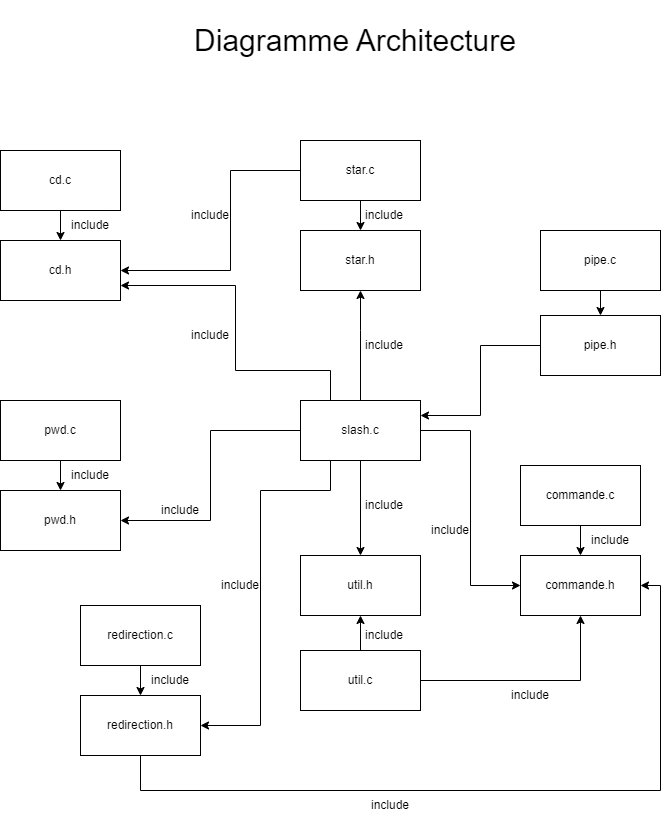

The diagram above was exported from draw.io. Its source (the exported page's mxGraphModel, read from the mxfile embedded in the PNG):
<mxGraphModel dx="1434" dy="696" grid="1" gridSize="10" guides="1" tooltips="1" connect="1" arrows="1" fold="1" page="1" pageScale="1" pageWidth="827" pageHeight="1169" math="0" shadow="0">
  <root>
    <mxCell id="0" />
    <mxCell id="1" parent="0" />
    <mxCell id="wzqq3LZm46hhOFpncI2U-45" value="" style="edgeStyle=orthogonalEdgeStyle;rounded=0;orthogonalLoop=1;jettySize=auto;html=1;exitX=0.25;exitY=0;exitDx=0;exitDy=0;entryX=1;entryY=0.75;entryDx=0;entryDy=0;" edge="1" parent="1" source="wzqq3LZm46hhOFpncI2U-1" target="wzqq3LZm46hhOFpncI2U-5">
      <mxGeometry relative="1" as="geometry">
        <mxPoint x="230" y="300" as="targetPoint" />
        <Array as="points">
          <mxPoint x="390" y="400" />
          <mxPoint x="295" y="400" />
          <mxPoint x="295" y="315" />
        </Array>
      </mxGeometry>
    </mxCell>
    <mxCell id="wzqq3LZm46hhOFpncI2U-49" value="" style="edgeStyle=orthogonalEdgeStyle;rounded=0;orthogonalLoop=1;jettySize=auto;html=1;" edge="1" parent="1" source="wzqq3LZm46hhOFpncI2U-1" target="wzqq3LZm46hhOFpncI2U-13">
      <mxGeometry relative="1" as="geometry" />
    </mxCell>
    <mxCell id="wzqq3LZm46hhOFpncI2U-51" value="" style="edgeStyle=orthogonalEdgeStyle;rounded=0;orthogonalLoop=1;jettySize=auto;html=1;entryX=1;entryY=0.5;entryDx=0;entryDy=0;" edge="1" parent="1" source="wzqq3LZm46hhOFpncI2U-1" target="wzqq3LZm46hhOFpncI2U-6">
      <mxGeometry relative="1" as="geometry">
        <mxPoint x="220" y="459.9999999999998" as="targetPoint" />
      </mxGeometry>
    </mxCell>
    <mxCell id="wzqq3LZm46hhOFpncI2U-54" value="" style="edgeStyle=orthogonalEdgeStyle;rounded=0;orthogonalLoop=1;jettySize=auto;html=1;entryX=0.5;entryY=1;entryDx=0;entryDy=0;" edge="1" parent="1" source="wzqq3LZm46hhOFpncI2U-1" target="wzqq3LZm46hhOFpncI2U-10">
      <mxGeometry relative="1" as="geometry">
        <Array as="points">
          <mxPoint x="420" y="360" />
          <mxPoint x="420" y="360" />
        </Array>
      </mxGeometry>
    </mxCell>
    <mxCell id="wzqq3LZm46hhOFpncI2U-57" value="" style="edgeStyle=orthogonalEdgeStyle;rounded=0;orthogonalLoop=1;jettySize=auto;html=1;entryX=0;entryY=0.5;entryDx=0;entryDy=0;" edge="1" parent="1" source="wzqq3LZm46hhOFpncI2U-1" target="wzqq3LZm46hhOFpncI2U-3">
      <mxGeometry relative="1" as="geometry" />
    </mxCell>
    <mxCell id="wzqq3LZm46hhOFpncI2U-1" value="slash.c" style="rounded=0;whiteSpace=wrap;html=1;" vertex="1" parent="1">
      <mxGeometry x="360" y="430" width="120" height="60" as="geometry" />
    </mxCell>
    <mxCell id="wzqq3LZm46hhOFpncI2U-35" value="" style="edgeStyle=orthogonalEdgeStyle;rounded=0;orthogonalLoop=1;jettySize=auto;html=1;" edge="1" parent="1" source="wzqq3LZm46hhOFpncI2U-2" target="wzqq3LZm46hhOFpncI2U-3">
      <mxGeometry relative="1" as="geometry" />
    </mxCell>
    <mxCell id="wzqq3LZm46hhOFpncI2U-2" value="commande.c" style="rounded=0;whiteSpace=wrap;html=1;" vertex="1" parent="1">
      <mxGeometry x="580" y="495" width="120" height="60" as="geometry" />
    </mxCell>
    <mxCell id="wzqq3LZm46hhOFpncI2U-3" value="commande.h" style="rounded=0;whiteSpace=wrap;html=1;" vertex="1" parent="1">
      <mxGeometry x="580" y="585" width="120" height="60" as="geometry" />
    </mxCell>
    <mxCell id="wzqq3LZm46hhOFpncI2U-38" value="" style="edgeStyle=orthogonalEdgeStyle;rounded=0;orthogonalLoop=1;jettySize=auto;html=1;" edge="1" parent="1" source="wzqq3LZm46hhOFpncI2U-4" target="wzqq3LZm46hhOFpncI2U-5">
      <mxGeometry relative="1" as="geometry" />
    </mxCell>
    <mxCell id="wzqq3LZm46hhOFpncI2U-4" value="cd.c" style="rounded=0;whiteSpace=wrap;html=1;" vertex="1" parent="1">
      <mxGeometry x="60" y="180" width="120" height="60" as="geometry" />
    </mxCell>
    <mxCell id="wzqq3LZm46hhOFpncI2U-5" value="cd.h" style="rounded=0;whiteSpace=wrap;html=1;" vertex="1" parent="1">
      <mxGeometry x="60" y="270" width="120" height="60" as="geometry" />
    </mxCell>
    <mxCell id="wzqq3LZm46hhOFpncI2U-6" value="pwd.h" style="rounded=0;whiteSpace=wrap;html=1;" vertex="1" parent="1">
      <mxGeometry x="60" y="520" width="120" height="60" as="geometry" />
    </mxCell>
    <mxCell id="wzqq3LZm46hhOFpncI2U-39" value="" style="edgeStyle=orthogonalEdgeStyle;rounded=0;orthogonalLoop=1;jettySize=auto;html=1;" edge="1" parent="1" source="wzqq3LZm46hhOFpncI2U-7" target="wzqq3LZm46hhOFpncI2U-6">
      <mxGeometry relative="1" as="geometry" />
    </mxCell>
    <mxCell id="wzqq3LZm46hhOFpncI2U-7" value="pwd.c" style="rounded=0;whiteSpace=wrap;html=1;" vertex="1" parent="1">
      <mxGeometry x="60" y="430" width="120" height="60" as="geometry" />
    </mxCell>
    <mxCell id="wzqq3LZm46hhOFpncI2U-61" value="" style="edgeStyle=orthogonalEdgeStyle;rounded=0;orthogonalLoop=1;jettySize=auto;html=1;entryX=1;entryY=0.5;entryDx=0;entryDy=0;" edge="1" parent="1" source="wzqq3LZm46hhOFpncI2U-8" target="wzqq3LZm46hhOFpncI2U-3">
      <mxGeometry relative="1" as="geometry">
        <mxPoint x="200" y="865" as="targetPoint" />
        <Array as="points">
          <mxPoint x="200" y="820" />
          <mxPoint x="720" y="820" />
          <mxPoint x="720" y="615" />
        </Array>
      </mxGeometry>
    </mxCell>
    <mxCell id="wzqq3LZm46hhOFpncI2U-8" value="redirection.h" style="rounded=0;whiteSpace=wrap;html=1;" vertex="1" parent="1">
      <mxGeometry x="140" y="725" width="120" height="60" as="geometry" />
    </mxCell>
    <mxCell id="wzqq3LZm46hhOFpncI2U-41" value="" style="edgeStyle=orthogonalEdgeStyle;rounded=0;orthogonalLoop=1;jettySize=auto;html=1;" edge="1" parent="1" source="wzqq3LZm46hhOFpncI2U-9" target="wzqq3LZm46hhOFpncI2U-8">
      <mxGeometry relative="1" as="geometry" />
    </mxCell>
    <mxCell id="wzqq3LZm46hhOFpncI2U-9" value="redirection.c" style="rounded=0;whiteSpace=wrap;html=1;" vertex="1" parent="1">
      <mxGeometry x="140" y="635" width="120" height="60" as="geometry" />
    </mxCell>
    <mxCell id="wzqq3LZm46hhOFpncI2U-63" value="" style="edgeStyle=orthogonalEdgeStyle;rounded=0;orthogonalLoop=1;jettySize=auto;html=1;entryX=1;entryY=0.5;entryDx=0;entryDy=0;exitX=0;exitY=0.5;exitDx=0;exitDy=0;" edge="1" parent="1" source="wzqq3LZm46hhOFpncI2U-11" target="wzqq3LZm46hhOFpncI2U-5">
      <mxGeometry relative="1" as="geometry">
        <mxPoint x="220" y="290" as="targetPoint" />
        <Array as="points">
          <mxPoint x="290" y="200" />
          <mxPoint x="290" y="300" />
        </Array>
      </mxGeometry>
    </mxCell>
    <mxCell id="wzqq3LZm46hhOFpncI2U-10" value="star.h" style="rounded=0;whiteSpace=wrap;html=1;" vertex="1" parent="1">
      <mxGeometry x="360" y="260" width="120" height="60" as="geometry" />
    </mxCell>
    <mxCell id="wzqq3LZm46hhOFpncI2U-56" value="" style="edgeStyle=orthogonalEdgeStyle;rounded=0;orthogonalLoop=1;jettySize=auto;html=1;" edge="1" parent="1" source="wzqq3LZm46hhOFpncI2U-11" target="wzqq3LZm46hhOFpncI2U-10">
      <mxGeometry relative="1" as="geometry" />
    </mxCell>
    <mxCell id="wzqq3LZm46hhOFpncI2U-11" value="star.c" style="rounded=0;whiteSpace=wrap;html=1;" vertex="1" parent="1">
      <mxGeometry x="360" y="170" width="120" height="60" as="geometry" />
    </mxCell>
    <mxCell id="wzqq3LZm46hhOFpncI2U-66" value="" style="edgeStyle=orthogonalEdgeStyle;rounded=0;orthogonalLoop=1;jettySize=auto;html=1;entryX=0.5;entryY=1;entryDx=0;entryDy=0;" edge="1" parent="1" source="wzqq3LZm46hhOFpncI2U-12" target="wzqq3LZm46hhOFpncI2U-3">
      <mxGeometry relative="1" as="geometry">
        <mxPoint x="620" y="710" as="targetPoint" />
      </mxGeometry>
    </mxCell>
    <mxCell id="wzqq3LZm46hhOFpncI2U-12" value="util.c" style="rounded=0;whiteSpace=wrap;html=1;" vertex="1" parent="1">
      <mxGeometry x="360" y="680" width="120" height="60" as="geometry" />
    </mxCell>
    <mxCell id="wzqq3LZm46hhOFpncI2U-13" value="util.h" style="rounded=0;whiteSpace=wrap;html=1;" vertex="1" parent="1">
      <mxGeometry x="360" y="585" width="120" height="60" as="geometry" />
    </mxCell>
    <mxCell id="wzqq3LZm46hhOFpncI2U-20" value="" style="endArrow=classic;html=1;rounded=0;entryX=0.5;entryY=1;entryDx=0;entryDy=0;exitX=0.5;exitY=0;exitDx=0;exitDy=0;" edge="1" parent="1" source="wzqq3LZm46hhOFpncI2U-12" target="wzqq3LZm46hhOFpncI2U-13">
      <mxGeometry width="50" height="50" relative="1" as="geometry">
        <mxPoint x="420" y="675" as="sourcePoint" />
        <mxPoint x="470" y="625" as="targetPoint" />
      </mxGeometry>
    </mxCell>
    <mxCell id="wzqq3LZm46hhOFpncI2U-53" value="" style="edgeStyle=orthogonalEdgeStyle;rounded=0;orthogonalLoop=1;jettySize=auto;html=1;entryX=1;entryY=0.5;entryDx=0;entryDy=0;exitX=0.25;exitY=1;exitDx=0;exitDy=0;" edge="1" parent="1" source="wzqq3LZm46hhOFpncI2U-1" target="wzqq3LZm46hhOFpncI2U-8">
      <mxGeometry relative="1" as="geometry">
        <mxPoint x="360" y="470" as="sourcePoint" />
        <mxPoint x="190" y="559.9999999999998" as="targetPoint" />
        <Array as="points">
          <mxPoint x="390" y="520" />
          <mxPoint x="320" y="520" />
          <mxPoint x="320" y="755" />
        </Array>
      </mxGeometry>
    </mxCell>
    <mxCell id="wzqq3LZm46hhOFpncI2U-68" value="include" style="text;html=1;strokeColor=none;fillColor=none;align=center;verticalAlign=middle;whiteSpace=wrap;rounded=0;" vertex="1" parent="1">
      <mxGeometry x="210" y="525" width="60" height="30" as="geometry" />
    </mxCell>
    <mxCell id="wzqq3LZm46hhOFpncI2U-69" value="include" style="text;html=1;strokeColor=none;fillColor=none;align=center;verticalAlign=middle;whiteSpace=wrap;rounded=0;" vertex="1" parent="1">
      <mxGeometry x="120" y="240" width="60" height="30" as="geometry" />
    </mxCell>
    <mxCell id="wzqq3LZm46hhOFpncI2U-70" value="include" style="text;html=1;strokeColor=none;fillColor=none;align=center;verticalAlign=middle;whiteSpace=wrap;rounded=0;" vertex="1" parent="1">
      <mxGeometry x="120" y="490" width="60" height="30" as="geometry" />
    </mxCell>
    <mxCell id="wzqq3LZm46hhOFpncI2U-71" value="include" style="text;html=1;strokeColor=none;fillColor=none;align=center;verticalAlign=middle;whiteSpace=wrap;rounded=0;" vertex="1" parent="1">
      <mxGeometry x="270" y="600" width="60" height="30" as="geometry" />
    </mxCell>
    <mxCell id="wzqq3LZm46hhOFpncI2U-72" value="include" style="text;html=1;strokeColor=none;fillColor=none;align=center;verticalAlign=middle;whiteSpace=wrap;rounded=0;" vertex="1" parent="1">
      <mxGeometry x="480" y="545" width="60" height="30" as="geometry" />
    </mxCell>
    <mxCell id="wzqq3LZm46hhOFpncI2U-73" value="include" style="text;html=1;strokeColor=none;fillColor=none;align=center;verticalAlign=middle;whiteSpace=wrap;rounded=0;" vertex="1" parent="1">
      <mxGeometry x="414" y="520" width="60" height="30" as="geometry" />
    </mxCell>
    <mxCell id="wzqq3LZm46hhOFpncI2U-74" value="include" style="text;html=1;strokeColor=none;fillColor=none;align=center;verticalAlign=middle;whiteSpace=wrap;rounded=0;" vertex="1" parent="1">
      <mxGeometry x="414" y="650" width="60" height="30" as="geometry" />
    </mxCell>
    <mxCell id="wzqq3LZm46hhOFpncI2U-75" value="include" style="text;html=1;strokeColor=none;fillColor=none;align=center;verticalAlign=middle;whiteSpace=wrap;rounded=0;" vertex="1" parent="1">
      <mxGeometry x="560" y="710" width="60" height="30" as="geometry" />
    </mxCell>
    <mxCell id="wzqq3LZm46hhOFpncI2U-76" value="include" style="text;html=1;strokeColor=none;fillColor=none;align=center;verticalAlign=middle;whiteSpace=wrap;rounded=0;" vertex="1" parent="1">
      <mxGeometry x="420" y="820" width="60" height="30" as="geometry" />
    </mxCell>
    <mxCell id="wzqq3LZm46hhOFpncI2U-79" value="include" style="text;html=1;strokeColor=none;fillColor=none;align=center;verticalAlign=middle;whiteSpace=wrap;rounded=0;" vertex="1" parent="1">
      <mxGeometry x="240" y="350" width="60" height="30" as="geometry" />
    </mxCell>
    <mxCell id="wzqq3LZm46hhOFpncI2U-80" value="include" style="text;html=1;strokeColor=none;fillColor=none;align=center;verticalAlign=middle;whiteSpace=wrap;rounded=0;" vertex="1" parent="1">
      <mxGeometry x="414" y="360" width="60" height="30" as="geometry" />
    </mxCell>
    <mxCell id="wzqq3LZm46hhOFpncI2U-81" value="include" style="text;html=1;strokeColor=none;fillColor=none;align=center;verticalAlign=middle;whiteSpace=wrap;rounded=0;" vertex="1" parent="1">
      <mxGeometry x="640" y="555" width="60" height="30" as="geometry" />
    </mxCell>
    <mxCell id="wzqq3LZm46hhOFpncI2U-82" value="include" style="text;html=1;strokeColor=none;fillColor=none;align=center;verticalAlign=middle;whiteSpace=wrap;rounded=0;" vertex="1" parent="1">
      <mxGeometry x="200" y="695" width="60" height="30" as="geometry" />
    </mxCell>
    <mxCell id="wzqq3LZm46hhOFpncI2U-83" value="include" style="text;html=1;strokeColor=none;fillColor=none;align=center;verticalAlign=middle;whiteSpace=wrap;rounded=0;" vertex="1" parent="1">
      <mxGeometry x="414" y="230" width="60" height="30" as="geometry" />
    </mxCell>
    <mxCell id="wzqq3LZm46hhOFpncI2U-84" value="include" style="text;html=1;strokeColor=none;fillColor=none;align=center;verticalAlign=middle;whiteSpace=wrap;rounded=0;" vertex="1" parent="1">
      <mxGeometry x="240" y="230" width="60" height="30" as="geometry" />
    </mxCell>
    <mxCell id="wzqq3LZm46hhOFpncI2U-88" value="" style="edgeStyle=orthogonalEdgeStyle;rounded=0;orthogonalLoop=1;jettySize=auto;html=1;" edge="1" parent="1" source="wzqq3LZm46hhOFpncI2U-86" target="wzqq3LZm46hhOFpncI2U-87">
      <mxGeometry relative="1" as="geometry" />
    </mxCell>
    <mxCell id="wzqq3LZm46hhOFpncI2U-86" value="pipe.c" style="rounded=0;whiteSpace=wrap;html=1;" vertex="1" parent="1">
      <mxGeometry x="600" y="260" width="120" height="60" as="geometry" />
    </mxCell>
    <mxCell id="wzqq3LZm46hhOFpncI2U-91" value="" style="edgeStyle=orthogonalEdgeStyle;rounded=0;orthogonalLoop=1;jettySize=auto;html=1;entryX=1;entryY=0.25;entryDx=0;entryDy=0;" edge="1" parent="1" source="wzqq3LZm46hhOFpncI2U-87" target="wzqq3LZm46hhOFpncI2U-1">
      <mxGeometry relative="1" as="geometry" />
    </mxCell>
    <mxCell id="wzqq3LZm46hhOFpncI2U-87" value="pipe.h" style="rounded=0;whiteSpace=wrap;html=1;" vertex="1" parent="1">
      <mxGeometry x="600" y="345" width="120" height="60" as="geometry" />
    </mxCell>
    <mxCell id="wzqq3LZm46hhOFpncI2U-92" value="&lt;font style=&quot;font-size: 30px;&quot;&gt;Diagramme Architecture&lt;/font&gt;" style="text;html=1;strokeColor=none;fillColor=none;align=center;verticalAlign=middle;whiteSpace=wrap;rounded=0;" vertex="1" parent="1">
      <mxGeometry x="250" y="30" width="330" height="80" as="geometry" />
    </mxCell>
  </root>
</mxGraphModel>